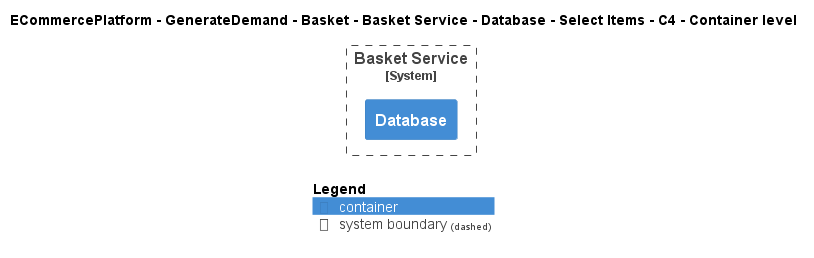

The diagram above was rendered by PlantUML. Its source (embedded in the PNG):
@startuml
!include ..\..\..\..\..\..\..\..\..\.c4s\C4_Container.puml

AddElementTag("c4interflow:lifecycle:new", $bgColor=green, $fontColor=#ffffff, $borderColor=green, $shadowing="False")
AddElementTag("c4interflow:lifecycle:changed", $bgColor=orange, $fontColor=#ffffff, $borderColor=orange, $shadowing="False")
AddElementTag("c4interflow:lifecycle:removed", $bgColor=red, $fontColor=#ffffff, $borderColor=red, $shadowing="False")

AddRelTag("c4interflow:lifecycle:new", $textColor=green, $lineColor=green)
AddRelTag("c4interflow:lifecycle:changed", $textColor=orange, $lineColor=orange)
AddRelTag("c4interflow:lifecycle:removed", $textColor=red, $lineColor=red)

SHOW_PERSON_PORTRAIT()
LAYOUT_TOP_DOWN()

skinparam linetype polyline

title ECommercePlatform - GenerateDemand - Basket - Basket Service - Database - Select Items - C4 - Container level


System_Boundary(ECommercePlatform.GenerateDemand.Basket.SoftwareSystems.BasketService, "Basket Service") {
    Container(ECommercePlatform.GenerateDemand.Basket.SoftwareSystems.BasketService.Containers.Database, "Database", "", "")
}



SHOW_LEGEND()
@enduml